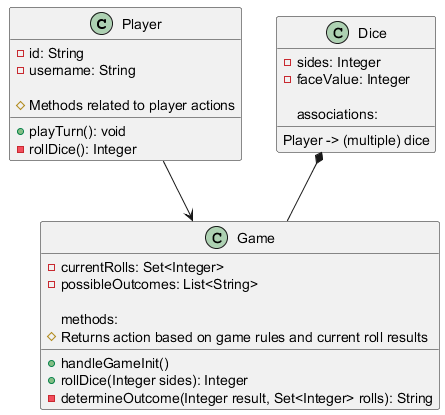

The diagram above was rendered by PlantUML. Its source (embedded in the PNG):
@startuml
class Player {
    - id: String
    - username: String
    
    # Methods related to player actions
    + playTurn(): void
    - rollDice(): Integer
}

class Game {
    - currentRolls: Set<Integer>
    - possibleOutcomes: List<String>
    
    methods:
        + handleGameInit()
        + rollDice(Integer sides): Integer
        - determineOutcome(Integer result, Set<Integer> rolls): String
        # Returns action based on game rules and current roll results
}

class Dice {
    - sides: Integer
    - faceValue: Integer
    
    associations:
        Player -> (multiple) dice
}

Player --> Game

Dice *-- Game
@enduml